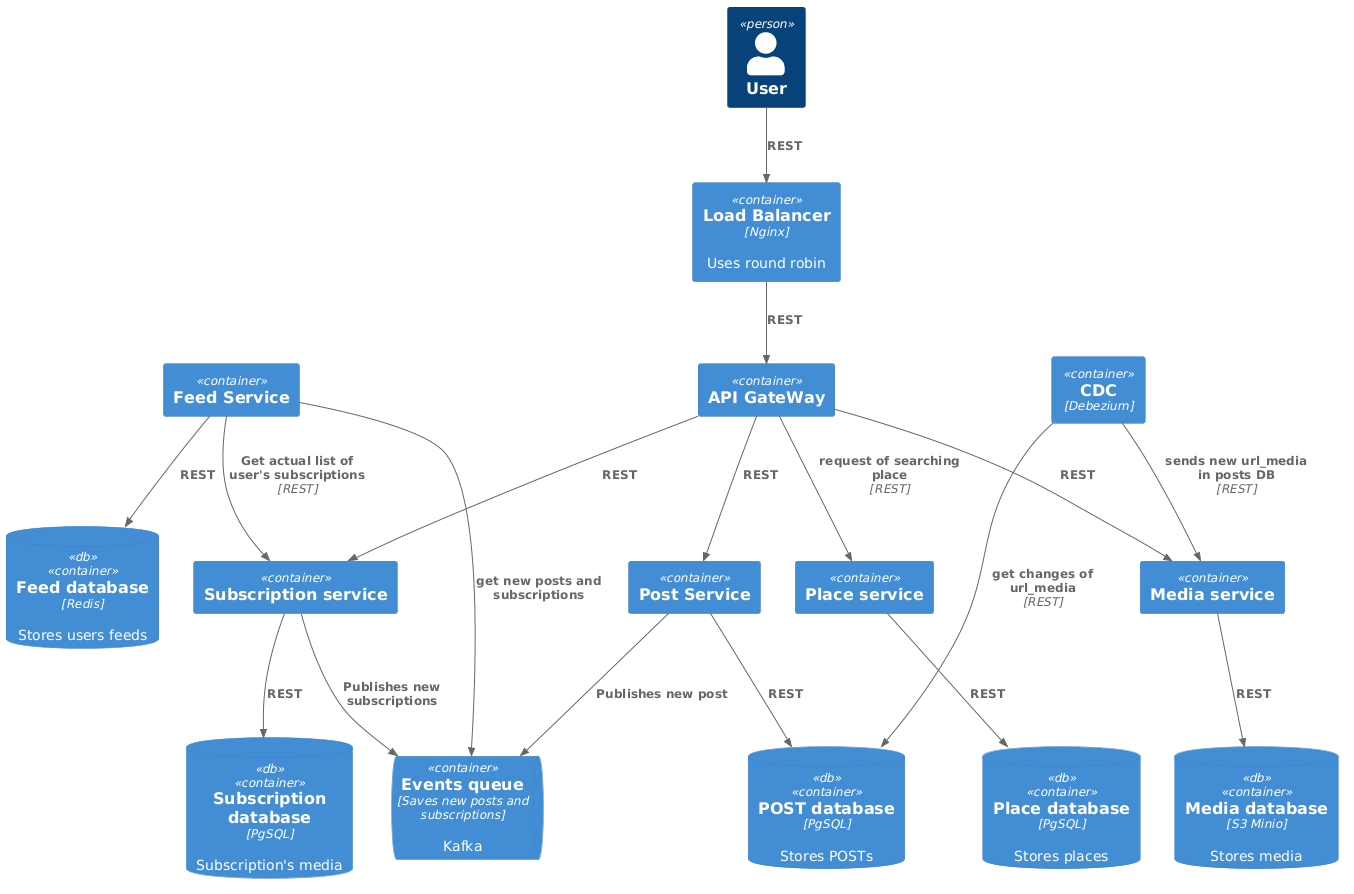

The diagram above was rendered by PlantUML. Its source (embedded in the PNG):
@startuml
!include https://raw.githubusercontent.com/plantuml-stdlib/C4-PlantUML/master/C4_Container.puml

Person(user, "User")
Container(loadBalancer, "Load Balancer", "Nginx", "Uses round robin")
Container(apiGateWay,"API GateWay")

ContainerQueue(messageQueue, "Events queue", "Saves new posts and subscriptions","Kafka")
Container(post,"Post Service")
ContainerDb(postDB, "POST database", "PgSQL", "Stores POSTs",  $tags="db")
Container(media,"Media service")
ContainerDb(mediaDB, "Media database", "S3 Minio", "Stores media",  $tags="db")
Container(subscription,"Subscription service")
ContainerDb(subscriptionDB, "Subscription database", "PgSQL", "Subscription's media",  $tags="db")
Container(place,"Place service")
ContainerDb(placeDB, "Place database", "PgSQL", "Stores places",  $tags="db")
Container(cdc,"CDC","Debezium")
Container(feed,"Feed Service")
ContainerDb(feedDB, "Feed database", "Redis", "Stores users feeds",  $tags="db")

    

Rel(user,loadBalancer,"REST")
Rel(loadBalancer,apiGateWay,"REST")
Rel(apiGateWay,post,"REST")
Rel(post,postDB,"REST")
Rel(apiGateWay,media,"REST")
Rel(media,mediaDB,"REST")
Rel(apiGateWay,subscription,"REST")
Rel(subscription,subscriptionDB,"REST")

Rel(apiGateWay,place,"request of searching place","REST")
Rel(place,placeDB,"REST")
Rel(cdc,postDB,"get changes of url_media","REST")
Rel(cdc,media,"sends new url_media in posts DB","REST")
Rel(feed,feedDB,"REST")
Rel(feed,subscription,"Get actual list of user's subscriptions","REST")


Rel(post, messageQueue, "Publishes new post")
Rel(subscription, messageQueue, "Publishes new subscriptions")
Rel(feed,messageQueue, "get new posts and subscriptions")
@enduml